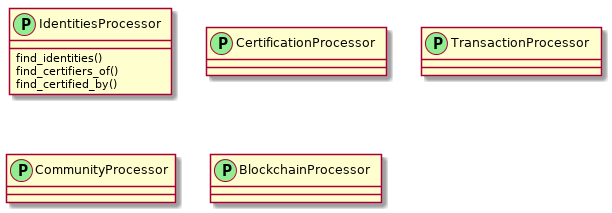

The diagram above was rendered by PlantUML. Its source (embedded in the PNG):
@startuml


class IdentitiesProcessor  << (P,lightgreen) >> {
    find_identities()
    find_certifiers_of()
    find_certified_by()
}

class CertificationProcessor  << (P,lightgreen) >> {
}
class TransactionProcessor  << (P,lightgreen) >> {
}
class CommunityProcessor  << (P,lightgreen) >> {
}
class BlockchainProcessor  << (P,lightgreen) >> {
}

@enduml